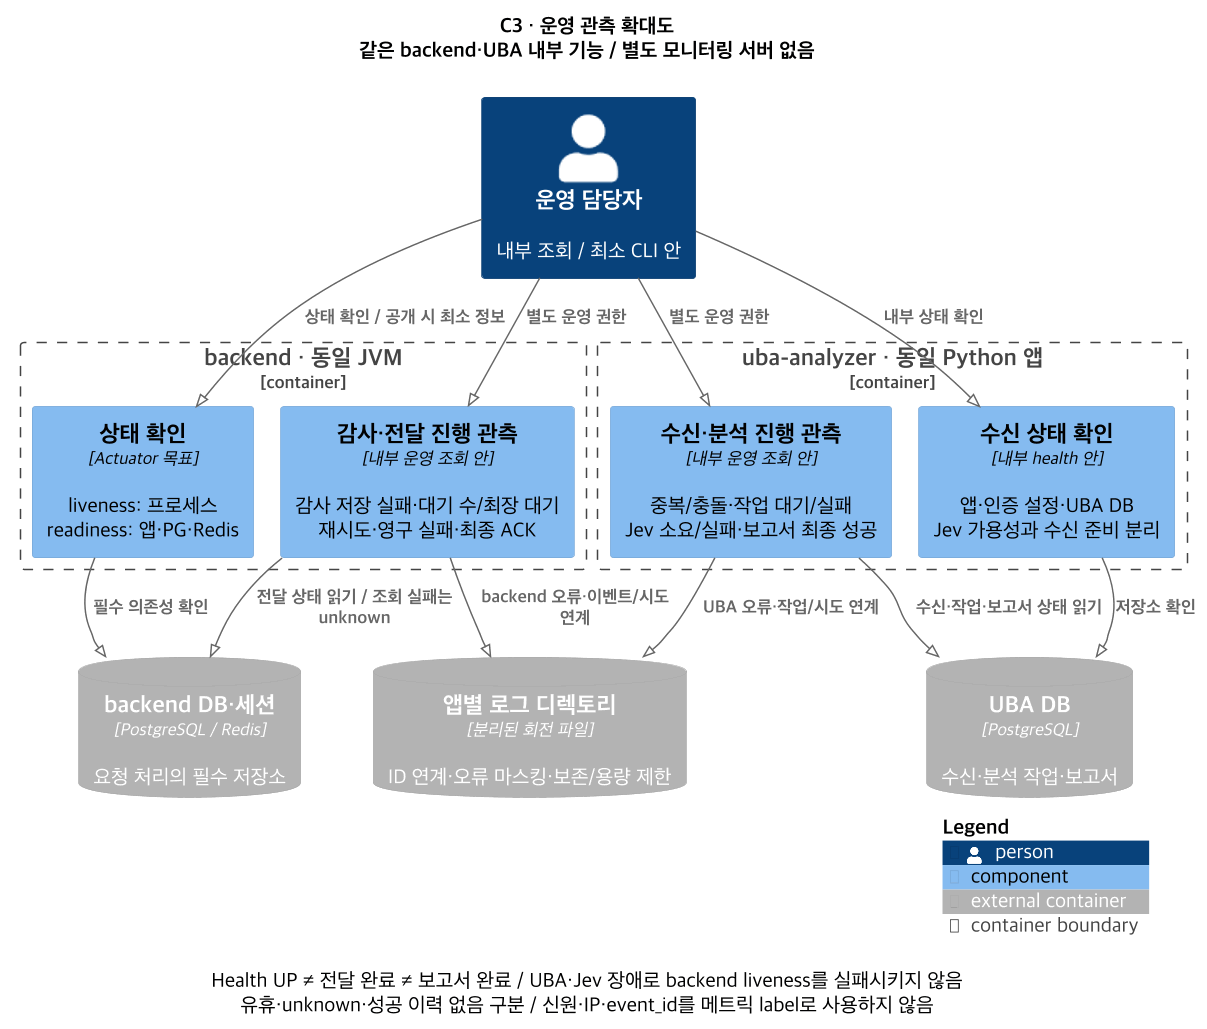

The diagram above was rendered by PlantUML. Its source (embedded in the PNG):
@startuml
!pragma layout smetana
skinparam defaultFontName "Apple SD Gothic Neo"
skinparam defaultFontSize 14
skinparam backgroundColor #FFFFFF
skinparam shadowing false
skinparam dpi 140
!include <C4/C4_Component>
LAYOUT_TOP_DOWN()
title C3 · 운영 관측 확대도\n같은 backend·UBA 내부 기능 / 별도 모니터링 서버 없음
Person(operator, "운영 담당자", "내부 조회 / 최소 CLI 안")
ContainerDb_Ext(bdb, "backend DB·세션", "PostgreSQL / Redis", "요청 처리의 필수 저장소")
ContainerDb_Ext(udb, "UBA DB", "PostgreSQL", "수신·분석 작업·보고서")
ContainerDb_Ext(logs, "앱별 로그 디렉토리", "분리된 회전 파일", "ID 연계·오류 마스킹·보존/용량 제한")
Container_Boundary(b, "backend · 동일 JVM") {
 Component(bhealth, "상태 확인", "Actuator 목표", "liveness: 프로세스\nreadiness: 앱·PG·Redis")
 Component(bprogress, "감사·전달 진행 관측", "내부 운영 조회 안", "감사 저장 실패·대기 수/최장 대기\n재시도·영구 실패·최종 ACK")
}
Container_Boundary(u, "uba-analyzer · 동일 Python 앱") {
 Component(uhealth, "수신 상태 확인", "내부 health 안", "앱·인증 설정·UBA DB\nJev 가용성과 수신 준비 분리")
 Component(uprogress, "수신·분석 진행 관측", "내부 운영 조회 안", "중복/충돌·작업 대기/실패\nJev 소요/실패·보고서 최종 성공")
}
Rel(operator, bhealth, "상태 확인 / 공개 시 최소 정보")
Rel(operator, bprogress, "별도 운영 권한")
Rel(operator, uhealth, "내부 상태 확인")
Rel(operator, uprogress, "별도 운영 권한")
Rel(bhealth, bdb, "필수 의존성 확인")
Rel(bprogress, bdb, "전달 상태 읽기 / 조회 실패는 unknown")
Rel(uhealth, udb, "저장소 확인")
Rel(uprogress, udb, "수신·작업·보고서 상태 읽기")
Rel(bprogress, logs, "backend 오류·이벤트/시도 연계")
Rel(uprogress, logs, "UBA 오류·작업/시도 연계")
caption Health UP ≠ 전달 완료 ≠ 보고서 완료 / UBA·Jev 장애로 backend liveness를 실패시키지 않음\n유휴·unknown·성공 이력 없음 구분 / 신원·IP·event_id를 메트릭 label로 사용하지 않음
SHOW_LEGEND()
@enduml